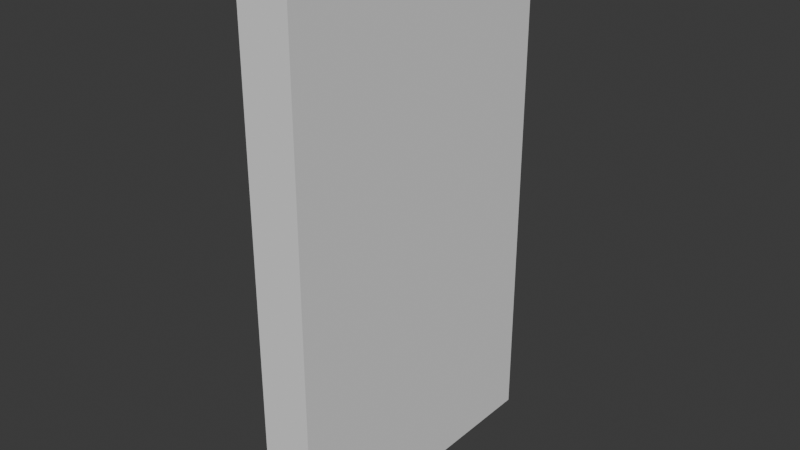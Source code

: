 # Source: bookcase.blend  (saved by Blender 4.4.30; exported with 4.5.12 LTS)
import bpy
from mathutils import Matrix  # noqa: F401  (used for matrix-valued properties, if any)

bpy.ops.wm.read_factory_settings(use_empty=True)
scene = bpy.context.scene
scene.name = 'Scene'

# ---- collections
col_collection = bpy.data.collections.new('Collection'); scene.collection.children.link(col_collection)

# ---- world
world_world = bpy.data.worlds.new('World'); scene.world = world_world
world_world.use_nodes = True; world_world.node_tree.nodes.clear()
_N = world_world.node_tree.nodes; _L = world_world.node_tree.links
n0 = _N.new('ShaderNodeOutputWorld'); n0.name = 'World Output'; n0.location = (300, 300)
n1 = _N.new('ShaderNodeBackground'); n1.name = 'Background'; n1.location = (10, 300)
n1.inputs[0].default_value = (0.05088, 0.05088, 0.05088, 1.0)
_L.new(n1.outputs[0], n0.inputs[0])
n0.is_active_output = True
world_world.color = (0.05088, 0.05088, 0.05088)
world_world.sun_shadow_jitter_overblur = 0.0

# ---- meshes
me_cube_005 = bpy.data.meshes.new('Cube.005')
me_cube_005.from_pydata([(-1.0, -1.0, -1.0), (-1.0, -1.0, 1.0), (-1.0, 1.0, -1.0), (-1.0, 1.0, 1.0), (1.0, -1.0, -1.0), (1.0, -1.0, 1.0), (1.0, 1.0, -1.0), (1.0, 1.0, 1.0)], [], [(0, 1, 3, 2), (2, 3, 7, 6), (6, 7, 5, 4), (4, 5, 1, 0), (2, 6, 4, 0), (7, 3, 1, 5)])
_uv = me_cube_005.uv_layers.new(name='UVMap')
_uv.uv.foreach_set('vector', [0.375, 0.0, 0.625, 0.0, 0.625, 0.25, 0.375, 0.25, 0.375, 0.25, 0.625, 0.25, 0.625, 0.5, 0.375, 0.5, 0.375, 0.5, 0.625, 0.5, 0.625, 0.75, 0.375, 0.75, 0.375, 0.75, 0.625, 0.75, 0.625, 1.0, 0.375, 1.0, 0.125, 0.5, 0.375, 0.5, 0.375, 0.75, 0.125, 0.75, 0.625, 0.5, 0.875, 0.5, 0.875, 0.75, 0.625, 0.75])
me_cube_005.update()

# ---- objects
ob_bookcase = bpy.data.objects.new('Bookcase', me_cube_005)

# ---- transforms, parenting, visibility, modifiers, constraints
ob_bookcase.location = (0.0, 0.0, 3.0)
ob_bookcase.scale = (0.2929, 1.733, 3.0)

# ---- collection membership
col_collection.objects.link(ob_bookcase)

# ---- scene / render settings (as saved in the file)
scene.frame_start = 1; scene.frame_end = 250; scene.frame_set(1)
scene.render.engine = 'BLENDER_EEVEE_NEXT'
bpy.context.view_layer.update()

# ---- added for rendering (the .blend has no active camera and no usable light): camera, sun
cam_auto = bpy.data.cameras.new('AutoCamera')
cam_auto.lens = 50.0
cam_auto.sensor_width = 36.0
cam_auto.clip_end = 1000.0
ob_auto_camera = bpy.data.objects.new('AutoCamera', cam_auto)
scene.collection.objects.link(ob_auto_camera)
ob_auto_camera.location = (6.43425, -7.7211, 8.1474)
ob_auto_camera.rotation_euler = (1.09748, -7.21219e-08, 0.694738)
scene.camera = ob_auto_camera
light_auto_sun = bpy.data.lights.new('AutoSun', 'SUN')
light_auto_sun.energy = 3.0
light_auto_sun.angle = 0.0523599
ob_auto_sun = bpy.data.objects.new('AutoSun', light_auto_sun)
scene.collection.objects.link(ob_auto_sun)
ob_auto_sun.rotation_euler = (0.872665, 0.174533, 0.523599)
bpy.context.view_layer.update()
